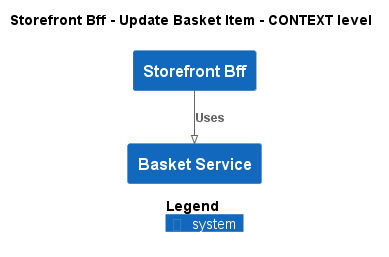

The diagram above was rendered by PlantUML. Its source (embedded in the PNG):
@startuml
!pragma layout smetana
!include ..\..\..\..\.c4s\C4_Context.puml

AddElementTag("state:new", $bgColor=green, $fontColor=#ffffff, $borderColor=green, $shadowing="False")
AddElementTag("state:changed", $bgColor=orange, $fontColor=#ffffff, $borderColor=orange, $shadowing="False")
AddElementTag("state:removed", $bgColor=red, $fontColor=#ffffff, $borderColor=red, $shadowing="False")

AddRelTag("state:new", $textColor=green, $lineColor=green)
AddRelTag("state:changed", $textColor=orange, $lineColor=orange)
AddRelTag("state:removed", $textColor=red, $lineColor=red)

SHOW_PERSON_PORTRAIT()
LAYOUT_TOP_DOWN()

skinparam linetype polyline

title Storefront Bff - Update Basket Item - CONTEXT level

System(ECommercePlatform.SoftwareSystems.StorefrontBff, "Storefront Bff", "")
System(ECommercePlatform.SoftwareSystems.BasketService, "Basket Service", "")

Rel(ECommercePlatform.SoftwareSystems.StorefrontBff, ECommercePlatform.SoftwareSystems.BasketService, "Uses")


SHOW_LEGEND()
@enduml